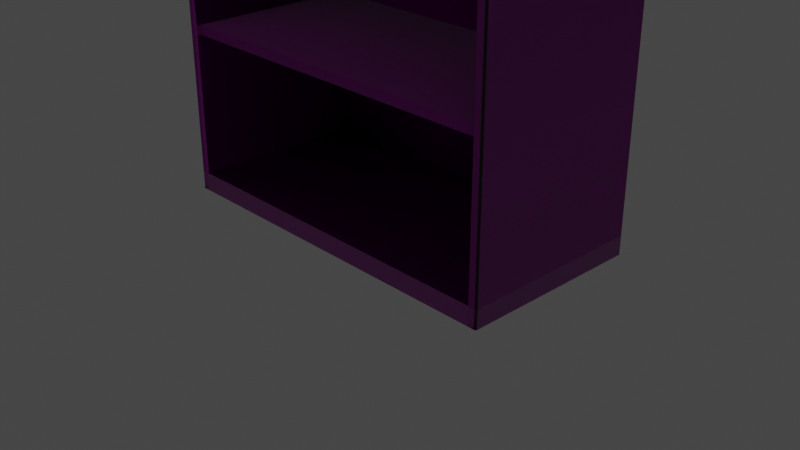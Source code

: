 # Source: Bookshelf.blend  (saved by Blender 2.93.20; exported with 4.5.12 LTS)
import bpy
from mathutils import Matrix  # noqa: F401  (used for matrix-valued properties, if any)

bpy.ops.wm.read_factory_settings(use_empty=True)
scene = bpy.context.scene
scene.name = 'Scene'

# ---- collections
col_collection = bpy.data.collections.new('Collection'); scene.collection.children.link(col_collection)

# ---- images (referenced by path relative to the original .blend; pixels are not part of the script)
import os
ASSET_DIR = os.environ.get("B2B_ASSET_DIR", "")  # directory of the original .blend (textures are referenced by path, not embedded)
HERE = os.path.dirname(os.path.abspath(__file__))  # packed textures are extracted next to this script under _unpacked/

def load_image(name, relpath, width, height, colorspace="sRGB"):
    """Load a texture the original file referenced (path relative to the .blend, or extracted next to this script)."""
    p = next((c for c in (os.path.join(HERE, relpath), os.path.join(ASSET_DIR, relpath)) if relpath and os.path.exists(c)), "")
    if p:
        img = bpy.data.images.load(p, check_existing=True)
        img.name = name
    else:  # same state as the original file: an image datablock whose file is absent (Cycles renders it pink)
        img = bpy.data.images.new(name, width, height)
        img.source = "FILE"
        img.filepath = "//" + (relpath or name)
    img.colorspace_settings.name = colorspace
    return img
img_wood032_1k_color_jpg = load_image('Wood032_1K_Color.jpg', 'Wood032_1K_Color.jpg', 1024, 1024, 'sRGB')
img_wood032_1k_normaldx_jpg = load_image('Wood032_1K_NormalDX.jpg', 'Wood032_1K_NormalDX.jpg', 1024, 1024, 'sRGB')
img_wood032_1k_roughness_jpg = load_image('Wood032_1K_Roughness.jpg', 'Wood032_1K_Roughness.jpg', 1024, 1024, 'sRGB')

# ---- materials (node trees are filled in below, after node groups)
mat_material = bpy.data.materials.new('Material')
mat_material.alpha_threshold = 0.0
mat_material.use_transparent_shadow = False
mat_material.line_color = (0.0, 0.0, 0.0, 1.0)

# ---- material node trees
mat_material.use_nodes = True; mat_material.node_tree.nodes.clear()
_N = mat_material.node_tree.nodes; _L = mat_material.node_tree.links
n0 = _N.new('ShaderNodeOutputMaterial'); n0.name = 'マテリアル出力'; n0.location = (388, 0)
n0.hide = True
n1 = _N.new('ShaderNodeTexImage'); n1.name = '画像テクスチャ'; n1.location = (-462, 15)
n1.image = img_wood032_1k_color_jpg
n2 = _N.new('ShaderNodeTexImage'); n2.name = '画像テクスチャ.002'; n2.location = (-464, -593)
n2.image = img_wood032_1k_normaldx_jpg
n3 = _N.new('ShaderNodeNormalMap'); n3.name = 'ノーマルマップ'; n3.location = (-150, -603)
n3.inputs[0].default_value = 4.0
n4 = _N.new('ShaderNodeBsdfPrincipled'); n4.name = 'Wood'; n4.location = (80, 10)
n4.inputs[3].default_value = 1.45
n4.inputs[13].default_value = 1.0
n4.inputs[27].default_value = (0.0, 0.0, 0.0, 1.0)
n4.inputs[28].default_value = 1.0
n5 = _N.new('ShaderNodeTexImage'); n5.name = '画像テクスチャ.003'; n5.location = (-466, -281)
n5.image = img_wood032_1k_roughness_jpg
n6 = _N.new('ShaderNodeTexCoord'); n6.name = 'テクスチャ座標'; n6.location = (-1212, -274)
n7 = _N.new('ShaderNodeMapping'); n7.name = 'マッピング'; n7.location = (-977, -271)
n7.inputs[3].default_value = (2.0, 2.0, 2.0)
_L.new(n4.outputs[0], n0.inputs[0])
_L.new(n1.outputs[0], n4.inputs[0])
_L.new(n6.outputs[2], n7.inputs[0])
_L.new(n7.outputs[0], n1.inputs[0])
_L.new(n7.outputs[0], n2.inputs[0])
_L.new(n7.outputs[0], n5.inputs[0])
_L.new(n2.outputs[0], n3.inputs[1])
_L.new(n3.outputs[0], n4.inputs[5])
_L.new(n5.outputs[0], n4.inputs[2])
n0.is_active_output = True

# ---- world
world_world = bpy.data.worlds.new('World'); scene.world = world_world
world_world.use_nodes = True; world_world.node_tree.nodes.clear()
_N = world_world.node_tree.nodes; _L = world_world.node_tree.links
n0 = _N.new('ShaderNodeOutputWorld'); n0.name = 'World Output'; n0.location = (300, 300)
n1 = _N.new('ShaderNodeBackground'); n1.name = 'Background'; n1.location = (10, 300)
n1.inputs[0].default_value = (0.05088, 0.05088, 0.05088, 1.0)
_L.new(n1.outputs[0], n0.inputs[0])
n0.is_active_output = True
world_world.color = (0.05088, 0.05088, 0.05088)
world_world.use_sun_shadow = False
world_world.sun_shadow_jitter_overblur = 0.0

# ---- cameras
cam_camera = bpy.data.cameras.new('Camera')
cam_camera.clip_end = 100.0
cam_camera.ortho_scale = 7.314

# ---- lights
light_light = bpy.data.lights.new('Light', 'POINT')
light_light.transmission_factor = 0.0
light_light.energy = 1000.0
light_light.shadow_soft_size = 0.1
light_light.shadow_maximum_resolution = 0.006
light_light.use_absolute_resolution = True

# ---- meshes
me_cube = bpy.data.meshes.new('Cube')
me_cube.from_pydata([(1.0, 1.0, 0.0), (1.0, -1.0, 0.0), (-1.0, 1.0, 0.0), (-1.0, -1.0, 0.0), (0.9512, 1.0, 0.0), (0.9512, 1.0, 0.2), (0.9512, 1.0, 0.0), (0.9512, -1.0, 0.0), (-0.9496, 1.0, 0.0), (-0.9496, 1.0, 0.0), (-0.9496, -1.0, 0.0), (-0.9496, 1.0, 0.2), (-0.9496, -1.0, 0.0), (-1.0, 0.9, 0.0), (1.0, 0.9, 0.2), (-1.0, 0.9, 0.2), (1.0, 0.9, 0.0), (-1.0, 0.9, 0.0), (1.0, 0.9, 0.0), (0.9512, 0.9, 0.0), (0.9512, 0.9, 0.2), (-0.9496, 0.9, 0.0), (-0.9496, 0.9, 0.2), (-0.9496, -1.0, 0.2), (1.0, 0.9, 0.2), (-1.0, 0.9, 0.2), (0.9512, 1.0, 0.2), (-0.9496, 1.0, 0.2), (0.9512, 0.9, 0.2), (-0.9496, 0.9, 0.2), (1.0, 0.9, 0.2), (-1.0, 0.9, 0.2), (0.9512, 1.0, 0.2), (-0.9496, 1.0, 0.2), (0.9512, 0.9, 0.2), (-0.9496, 0.9, 0.2), (0.9512, 0.9, 5.0), (-0.9496, 0.9, 5.0), (-0.9496, 0.9, 1.8), (-0.9496, 0.9, 3.4), (1.0, 0.9, 1.8), (1.0, 0.9, 3.4), (-0.9496, 1.0, 1.8), (-0.9496, 1.0, 3.4), (0.9512, 1.0, 3.4), (0.9512, 1.0, 1.8), (-1.0, 0.9, 1.8), (-1.0, 0.9, 3.4), (0.9512, 0.9, 3.4), (0.9512, 0.9, 1.8), (0.9512, 1.0, 1.7), (0.9512, 0.9, 1.7), (-0.9496, 0.9, 1.7), (1.0, 0.9, 1.7), (-0.9496, 1.0, 1.7), (-1.0, 0.9, 1.7), (-0.9496, 0.9, 3.32), (1.0, 0.9, 3.32), (-0.9496, 1.0, 3.32), (0.9512, 1.0, 3.32), (-1.0, 0.9, 3.32), (0.9512, 0.9, 3.32), (-0.9496, 0.9, 4.92), (1.0, 0.9, 4.92), (-0.9496, 1.0, 4.92), (-1.0, 0.9, 4.92), (0.9512, 1.0, 4.92), (0.9512, 0.9, 4.92), (0.9512, -0.9536, 3.4), (0.9512, -0.9536, 3.32), (-0.9496, -0.9536, 3.4), (-0.9496, -0.9536, 3.32), (0.9512, -0.95, 1.8), (0.9512, -0.95, 1.7), (-0.9496, -0.95, 1.8), (-0.9496, -0.95, 1.7), (0.9512, -0.95, 3.4), (0.9512, -0.95, 3.32), (-0.9496, -0.95, 3.4), (-0.9496, -0.95, 3.32), (0.9512, -0.95, 1.8), (0.9512, -0.95, 1.7), (-0.9496, -0.95, 1.8), (-0.9496, -0.95, 1.7), (0.9999, -0.9851, 0.1997), (0.9876, -0.9974, 0.1997), (0.9999, -0.9851, -0.0003114), (0.9876, -0.9974, -0.0003114), (0.9999, -0.9974, -0.0003114), (-0.9878, -0.9974, 0.1997), (-1.0, -0.9851, 0.1997), (-0.9878, -0.9974, -0.0003114), (-1.0, -0.9851, -0.0003114), (-1.0, -0.9974, -0.0003114), (-0.9878, -0.9974, 0.1997), (-1.0, -0.9851, 0.1997), (0.9999, -0.9851, 0.1997), (0.9876, -0.9974, 0.1997), (-0.9879, -0.9974, 0.1997), (-1.0, -0.9852, 0.1997), (0.9999, -0.9852, 0.1997), (0.9877, -0.9974, 0.1997), (-0.9497, -0.9974, 4.988), (-0.9497, -0.9856, 5.0), (-0.9882, -0.9974, 4.988), (-0.9883, -0.9856, 5.0), (-1.0, -0.9854, 4.988), (0.9999, 0.9026, 4.988), (0.9881, 0.9026, 5.0), (0.988, -0.9974, 4.988), (0.9999, -0.9854, 4.988), (0.9881, -0.9856, 5.0), (-1.0, 0.9026, 4.988), (-0.9883, 0.9026, 5.0), (-0.9883, 0.9909, 5.0), (0.9511, 1.003, 4.988), (0.9511, 0.9909, 5.0), (0.9881, 0.9909, 5.0), (0.9511, -0.9856, 5.0), (0.9511, -0.9974, 4.988), (-0.9497, 1.003, 4.988), (-0.9497, 0.9909, 5.0), (0.9999, -0.9853, 1.8), (0.9878, -0.9974, 1.8), (0.9999, -0.9854, 3.4), (0.9879, -0.9974, 3.4), (-0.9881, -0.9974, 1.8), (-1.0, -0.9853, 1.8), (-0.9882, -0.9974, 3.4), (-1.0, -0.9854, 3.4), (0.9878, -0.9974, 1.7), (0.9999, -0.9853, 1.7), (-1.0, -0.9853, 1.7), (-0.988, -0.9974, 1.7), (0.9879, -0.9974, 3.32), (0.9999, -0.9854, 3.32), (-1.0, -0.9854, 3.32), (-0.9881, -0.9974, 3.32), (0.988, -0.9974, 4.92), (0.9999, -0.9854, 4.92), (-1.0, -0.9854, 4.92), (-0.9882, -0.9974, 4.92), (-1.0, 0.9848, 0.2), (-0.9848, 1.0, 0.2), (-1.0, 0.9848, 0.0), (-0.9848, 1.0, 0.0), (-1.0, 1.0, 0.0), (-1.0, 0.9848, 0.2), (-0.9848, 1.0, 0.2), (-1.0, 0.9849, 0.2), (-0.9849, 1.0, 0.2), (-0.9852, 1.0, 3.4), (-1.0, 0.9852, 3.4), (-0.9851, 1.0, 1.8), (-1.0, 0.9851, 1.8), (-1.0, 0.985, 1.7), (-0.985, 1.0, 1.7), (-1.0, 0.9851, 3.32), (-0.9851, 1.0, 3.32), (-1.0, 0.9852, 4.92), (-0.9852, 1.0, 4.92), (-0.9853, 1.003, 4.988), (-1.0, 0.9878, 4.988), (-0.9917, 0.9942, 4.996), (0.9888, 1.0, 0.2), (1.0, 0.9888, 0.2), (0.9888, 1.0, 0.0), (1.0, 0.9888, 0.0), (1.0, 1.0, 0.0), (0.9888, 1.0, 0.2), (1.0, 0.9888, 0.2), (0.9889, 1.0, 0.2), (1.0, 0.9889, 0.2), (0.9891, 1.0, 1.8), (1.0, 0.9891, 1.8), (0.9891, 1.0, 3.4), (1.0, 0.9891, 3.4), (1.0, 0.989, 1.7), (0.989, 1.0, 1.7), (1.0, 0.9891, 3.32), (0.9891, 1.0, 3.32), (0.9892, 1.0, 4.92), (1.0, 0.9892, 4.92), (0.9999, 0.9918, 4.988), (0.9891, 1.003, 4.988), (0.9937, 0.9965, 4.994), (-0.9496, -0.9854, 0.2), (-0.9641, -0.999, 0.1999), (-0.9496, -1.0, 0.2), (-0.9641, -0.999, 3.4), (-0.9496, -1.0, 3.4), (-0.9641, -0.999, 1.8), (-0.9496, -0.9854, 1.8), (-0.9496, -0.9854, 1.7), (-0.9641, -0.999, 1.7), (-0.9496, -0.9983, 3.319), (-0.9641, -0.999, 3.32), (-0.9641, -0.999, 4.92), (-0.9496, -0.9969, 4.92), (-0.9496, -0.9994, 4.92), (0.9532, -0.9999, 0.2), (0.9532, -0.9999, -1.706e-05), (0.9493, -1.0, 0.0), (0.9512, -1.0, 0.0), (0.9532, -0.9999, 0.2), (0.9512, -0.9979, 0.2), (0.9532, -0.9999, 0.2), (0.9512, -0.9979, 0.2), (0.9535, -0.9515, 3.398), (0.9531, -0.9999, 3.4), (0.9512, -0.9981, 1.8), (0.9532, -0.9999, 1.8), (0.9532, -0.9999, 1.7), (0.9512, -0.9979, 1.7), (0.9531, -0.9999, 3.32), (0.9512, -1.0, 3.32), (0.9512, -0.9981, 4.92), (0.9531, -0.9999, 4.92), (0.9512, -0.9999, 4.922), (-0.9496, -1.0, 0.1953), (-0.9496, -0.9953, 0.2), (-0.9496, -1.0, 0.2), (-0.9543, -0.9997, 0.2), (0.9512, -0.9953, 0.2), (0.9512, -1.0, 0.1953), (0.9531, -0.9999, 0.2), (0.9512, -0.9979, 0.2), (-0.9496, -0.9969, 4.92), (-0.935, -1.0, 4.92), (0.9512, -0.9999, 4.922), (0.9512, -0.9981, 4.92)], [(62, 37), (52, 38), (56, 39), (49, 51), (48, 61), (36, 67)], [(20, 22, 220, 223), (10, 219, 222, 89, 91), (142, 15, 25, 147), (147, 25, 31, 149), (84, 14, 24, 96), (164, 5, 26, 169), (19, 18, 1, 7), (92, 90, 15, 13), (169, 26, 32, 171), (190, 39, 62, 198), (16, 86, 88, 1, 18), (8, 4, 6, 9), (21, 19, 7, 12), (8, 11, 5, 4), (203, 202, 10, 12, 7), (4, 5, 164, 166), (11, 143, 148, 27), (17, 21, 12, 3), (13, 144, 146, 2, 17), (88, 87, 201, 203, 7, 1), (221, 220, 22, 29, 23), (16, 14, 84, 86), (2, 9, 21, 17), (200, 85, 97, 204), (9, 6, 19, 21), (4, 166, 168, 0, 6), (6, 0, 18, 19), (14, 165, 170, 24), (10, 91, 93, 3, 12), (15, 90, 95, 25), (28, 205, 207, 34), (27, 148, 150, 33), (26, 27, 33, 32), (98, 187, 194, 133), (34, 207, 213, 51), (94, 23, 188, 187, 98), (13, 15, 142, 144), (89, 222, 221, 23, 94), (146, 145, 8, 9, 2), (93, 92, 13, 17, 3), (5, 11, 27, 26), (22, 20, 28, 29), (168, 167, 16, 18, 0), (159, 65, 112, 162), (131, 53, 40, 122), (117, 116, 36, 108), (121, 114, 113, 37), (171, 32, 50, 178), (204, 97, 101, 206), (29, 28, 34, 35), (24, 170, 172, 30), (96, 24, 30, 100), (25, 95, 99, 31), (149, 31, 55, 155), (141, 197, 199, 102, 104), (66, 64, 120, 115), (108, 36, 118, 111), (114, 121, 120, 161, 163), (139, 63, 107, 110), (70, 71, 56, 195, 190), (116, 121, 37, 36), (117, 108, 107, 183, 185), (37, 113, 105, 103), (63, 182, 183, 107), (154, 46, 60, 157), (42, 153, 158, 58), (52, 83, 81, 73, 75, 193), (192, 38, 56, 195), (46, 127, 136, 60), (47, 129, 140, 65), (173, 45, 59, 180), (175, 44, 66, 181), (118, 36, 37, 103), (133, 194, 191, 126), (218, 217, 138, 109, 119), (40, 174, 179, 57), (41, 176, 182, 63), (122, 40, 57, 135), (124, 41, 63, 139), (213, 210, 72, 73), (49, 210, 215, 61), (62, 67, 216, 230, 227, 198), (65, 140, 106, 112), (50, 54, 42, 45), (59, 58, 43, 44), (64, 160, 161, 120), (43, 151, 160, 64), (33, 150, 156, 54), (32, 33, 54, 50), (23, 29, 35, 186, 188), (209, 125, 138, 217), (53, 177, 174, 40), (206, 101, 130, 212), (35, 34, 51, 52), (30, 172, 177, 53), (100, 30, 53, 131), (31, 99, 132, 55), (152, 47, 65, 159), (155, 55, 46, 154), (45, 42, 58, 59), (192, 193, 75, 74), (216, 217, 218, 229, 230), (135, 57, 41, 124), (178, 50, 45, 173), (38, 192, 74, 72, 210, 49), (38, 49, 61, 56), (57, 179, 176, 41), (126, 191, 196, 137), (60, 136, 129, 47), (54, 156, 153, 42), (58, 158, 151, 43), (128, 189, 197, 141), (181, 66, 115, 184), (39, 48, 67, 62), (48, 208, 68, 76, 78, 39), (180, 59, 44, 175), (55, 132, 127, 46), (48, 208, 216, 67), (61, 69, 77, 79, 195, 56), (44, 43, 64, 66), (157, 60, 47, 152), (70, 68, 76, 78), (137, 196, 189, 128), (214, 134, 125, 209), (68, 208, 209, 214, 215, 69), (72, 74, 82, 80), (212, 130, 123, 211), (211, 123, 134, 214), (78, 76, 77, 79), (68, 69, 77, 76), (69, 71, 79, 77), (71, 70, 78, 79), (81, 80, 82, 83), (74, 75, 83, 82), (51, 81, 83, 52), (73, 72, 80, 81), (86, 87, 88), (91, 92, 93), (104, 105, 106), (109, 110, 111), (91, 89, 90, 92), (85, 87, 86, 84), (97, 85, 84, 96), (96, 100, 101, 97), (89, 94, 95, 90), (139, 110, 109, 138), (94, 98, 99, 95), (103, 105, 104, 102), (108, 111, 110, 107), (111, 118, 119, 109), (121, 116, 115, 120), (113, 114, 163, 162, 112), (116, 117, 185, 184, 115), (105, 113, 112, 106), (141, 104, 106, 140), (131, 122, 123, 130), (135, 124, 125, 134), (133, 126, 127, 132), (137, 128, 129, 136), (100, 131, 130, 101), (98, 133, 132, 99), (122, 135, 134, 123), (126, 137, 136, 127), (124, 139, 138, 125), (128, 141, 140, 129), (118, 103, 102, 119), (200, 204, 205, 226, 225), (144, 145, 146), (161, 162, 163), (143, 145, 144, 142), (142, 147, 148, 143), (150, 148, 147, 149), (156, 150, 149, 155), (160, 151, 152, 159), (158, 153, 154, 157), (153, 156, 155, 154), (151, 158, 157, 152), (161, 160, 159, 162), (145, 143, 11, 8), (166, 167, 168), (183, 184, 185), (165, 167, 166, 164), (164, 169, 170, 165), (169, 171, 172, 170), (178, 173, 174, 177), (180, 175, 176, 179), (171, 178, 177, 172), (173, 180, 179, 174), (175, 181, 182, 176), (181, 184, 183, 182), (167, 165, 14, 16), (186, 187, 188), (229, 218, 119, 102, 199, 228), (194, 187, 186, 193), (197, 189, 190, 198), (196, 191, 192, 195), (191, 194, 193, 192), (189, 196, 195, 190), (186, 35, 52, 193), (201, 202, 203), (20, 223, 226, 205, 28), (225, 224, 202, 201, 200), (207, 205, 204, 206), (213, 207, 206, 212), (216, 208, 209, 217), (215, 210, 211, 214), (210, 213, 212, 211), (87, 85, 200, 201), (219, 220, 221, 222), (223, 224, 225, 226), (219, 224, 223, 220), (202, 224, 219, 10), (229, 228, 227, 230), (197, 198, 227, 228, 199)])
_uv = me_cube.uv_layers.new(name='UVMap')
_uv.uv.foreach_set('vector', [0.1876, 0.6339, 0.367, 0.6339, 0.367, 0.8127, 0.1876, 0.8127, 0.4522, 0.08605, 0.4522, 0.1045, 0.4517, 0.1049, 0.4486, 0.1049, 0.4486, 0.08603, 0.6464, 0.8053, 0.6543, 0.8041, 0.6543, 0.8041, 0.6464, 0.8053, 0.1864, 0.6422, 0.1876, 0.6501, 0.1876, 0.6501, 0.1864, 0.6422, 0.5632, 0.2739, 0.5632, 0.4518, 0.5632, 0.4518, 0.5632, 0.2739, 0.1878, 0.4527, 0.1878, 0.4527, 0.1878, 0.4527, 0.1878, 0.4527, 0.3849, 0.4572, 0.3849, 0.4526, 0.5642, 0.4526, 0.5642, 0.4572, 0.1927, 0.09745, 0.1927, 0.07859, 0.3706, 0.07854, 0.3706, 0.0974, 0.1878, 0.4527, 0.1878, 0.4527, 0.1878, 0.4527, 0.1878, 0.4527, 0.2555, 0.1865, 0.2555, 0.007259, 0.3988, 0.007248, 0.3988, 0.1862, 0.1879, 0.6319, 0.1879, 0.4541, 0.1879, 0.4529, 0.1879, 0.4527, 0.1879, 0.6319, 0.1878, 0.4527, 0.1878, 0.4527, 0.1878, 0.4527, 0.1878, 0.4527, 0.3849, 0.6365, 0.3849, 0.4572, 0.5642, 0.4572, 0.5642, 0.6365, 0.9129, 0.8148, 0.8941, 0.8148, 0.8941, 0.6355, 0.913, 0.6355, 0.1876, 0.4527, 0.1876, 0.4527, 0.1876, 0.4527, 0.1876, 0.4527, 0.1876, 0.4527, 0.913, 0.6355, 0.8941, 0.6355, 0.8941, 0.6319, 0.913, 0.6319, 0.1878, 0.4527, 0.1878, 0.4527, 0.1878, 0.4527, 0.1878, 0.4527, 0.3849, 0.6413, 0.3849, 0.6365, 0.5642, 0.6365, 0.5642, 0.6413, 0.1878, 0.4527, 0.1878, 0.4527, 0.1878, 0.4527, 0.1878, 0.4527, 0.1878, 0.4527, 0.5604, 0.6461, 0.5604, 0.6449, 0.5606, 0.6417, 0.5607, 0.6415, 0.5607, 0.6415, 0.5607, 0.6461, 0.1876, 0.4527, 0.1876, 0.4527, 0.1876, 0.4527, 0.1876, 0.4527, 0.1876, 0.4527, 0.1785, 0.2627, 0.1785, 0.2816, 0.000664, 0.2815, 0.0006623, 0.2627, 0.3755, 0.6413, 0.3755, 0.6365, 0.3849, 0.6365, 0.3849, 0.6413, 0.6466, 0.6119, 0.6434, 0.6125, 0.6434, 0.6125, 0.6466, 0.6119, 0.3755, 0.6365, 0.3755, 0.4572, 0.3849, 0.4572, 0.3849, 0.6365, 0.1878, 0.4527, 0.1878, 0.4527, 0.1878, 0.4527, 0.1878, 0.4527, 0.1878, 0.4527, 0.3755, 0.4572, 0.3755, 0.4526, 0.3849, 0.4526, 0.3849, 0.4572, 0.4533, 0.9883, 0.4533, 0.9883, 0.4533, 0.9883, 0.4533, 0.9883, 0.562, 0.6413, 0.5613, 0.6448, 0.5609, 0.6459, 0.5607, 0.6459, 0.562, 0.6413, 0.2781, 0.4285, 0.1002, 0.4285, 0.1002, 0.4285, 0.2781, 0.4285, 0.1876, 0.4527, 0.1876, 0.4527, 0.1876, 0.4527, 0.1876, 0.4527, 0.1878, 0.4527, 0.1878, 0.4527, 0.1878, 0.4527, 0.1878, 0.4527, 0.1878, 0.4527, 0.1878, 0.4527, 0.1878, 0.4527, 0.1878, 0.4527, 0.004207, 0.8038, 0.004225, 0.8015, 0.1458, 0.8015, 0.1457, 0.8038, 0.8248, 0.1179, 0.8248, 0.2969, 0.6834, 0.2968, 0.6834, 0.1178, 0.6379, 0.617, 0.6415, 0.6162, 0.6415, 0.6162, 0.6401, 0.6165, 0.6379, 0.617, 0.3706, 0.0974, 0.3706, 0.07854, 0.3786, 0.07854, 0.3785, 0.0974, 0.645, 0.617, 0.6419, 0.6163, 0.6415, 0.6162, 0.6415, 0.6162, 0.645, 0.617, 0.1878, 0.4527, 0.1878, 0.4527, 0.1878, 0.4527, 0.1878, 0.4527, 0.1878, 0.4527, 0.1878, 0.6317, 0.1878, 0.6306, 0.1879, 0.4527, 0.1879, 0.4527, 0.1879, 0.632, 0.1878, 0.4527, 0.1878, 0.4527, 0.1878, 0.4527, 0.1878, 0.4527, 0.1876, 0.4527, 0.1876, 0.4527, 0.1876, 0.4527, 0.1876, 0.4527, 0.1878, 0.4527, 0.1878, 0.4527, 0.1878, 0.4527, 0.1878, 0.4527, 0.1878, 0.4527, 0.4493, 0.9909, 0.4493, 0.9828, 0.4557, 0.9831, 0.4557, 0.9911, 0.3107, 0.425, 0.3106, 0.6029, 0.3012, 0.6029, 0.3012, 0.425, 0.001138, 0.6395, 0.001138, 0.636, 0.009709, 0.636, 0.009461, 0.6395, 0.001138, 0.4566, 0.001138, 0.453, 0.009461, 0.453, 0.009709, 0.4567, 0.3755, 3.204e-06, 0.3791, 3.293e-06, 0.3791, 0.1415, 0.3755, 0.1415, 0.6414, 0.99, 0.6446, 0.9906, 0.6446, 0.9906, 0.6414, 0.99, 0.1876, 0.4527, 0.1876, 0.4527, 0.1876, 0.4527, 0.1876, 0.4527, 0.6413, 0.9906, 0.6496, 0.9915, 0.6496, 0.9915, 0.6413, 0.9906, 0.7508, 0.4514, 0.5729, 0.4514, 0.5729, 0.4514, 0.7508, 0.4514, 0.004355, 0.9828, 0.004204, 0.805, 0.004204, 0.805, 0.004355, 0.9828, 0.004361, 0.9908, 0.004355, 0.9828, 0.1458, 0.9828, 0.1458, 0.9908, 0.4496, 0.8038, 0.4496, 0.8015, 0.4496, 0.8001, 0.456, 0.8001, 0.456, 0.8038, 0.6881, 0.3155, 0.6882, 0.1361, 0.6946, 0.1361, 0.6946, 0.3155, 0.1003, 0.7268, 0.09678, 0.7266, 0.09677, 0.5487, 0.1003, 0.5487, 0.001138, 0.453, 0.001138, 0.4566, 0.0, 0.4566, 0.0, 0.4533, 0.000814, 0.4527, 0.007109, 0.425, 0.007065, 0.6029, 0.0006628, 0.6032, 0.0006771, 0.425, 0.3671, 0.6278, 0.3747, 0.6278, 0.3748, 0.4529, 0.3748, 0.632, 0.3671, 0.6322, 0.001138, 0.636, 0.001138, 0.4566, 0.009709, 0.4567, 0.009709, 0.636, 0.001138, 0.6395, 0.009461, 0.6395, 0.009433, 0.6406, 0.001022, 0.6406, 0.0005965, 0.64, 0.1003, 0.5436, 0.09669, 0.5439, 0.09669, 0.3658, 0.1003, 0.3658, 0.007065, 0.6029, 0.007064, 0.6113, 0.0006623, 0.6116, 0.0006628, 0.6032, 0.1552, 0.9908, 0.1552, 0.9828, 0.2985, 0.9828, 0.2985, 0.9909, 0.3938, 0.1361, 0.3938, 0.1328, 0.5372, 0.1328, 0.5372, 0.1361, 0.7526, 0.8098, 0.7527, 0.6353, 0.745, 0.635, 0.745, 0.635, 0.7527, 0.6353, 0.7527, 0.6319, 0.8108, 0.1822, 0.8108, 0.004261, 0.9541, 0.00425, 0.9541, 0.1834, 0.1552, 0.9828, 0.155, 0.8049, 0.2983, 0.8049, 0.2985, 0.9828, 0.306, 0.9828, 0.3059, 0.8049, 0.4492, 0.8049, 0.4493, 0.9828, 0.3755, 0.151, 0.3791, 0.151, 0.3791, 0.2944, 0.3755, 0.2944, 0.5447, 0.319, 0.5447, 0.3155, 0.6881, 0.3155, 0.6881, 0.3191, 0.1883, 0.4574, 0.1883, 0.6353, 0.008972, 0.6353, 0.008962, 0.4574, 0.1457, 0.8038, 0.1458, 0.8015, 0.1552, 0.8015, 0.1552, 0.8038, 0.4463, 0.8049, 0.4461, 0.8047, 0.446, 0.8015, 0.4525, 0.8015, 0.4525, 0.8049, 0.3012, 0.6029, 0.3012, 0.6113, 0.1579, 0.6113, 0.1579, 0.6029, 0.1504, 0.6029, 0.1504, 0.6113, 0.007064, 0.6113, 0.007065, 0.6029, 0.3012, 0.425, 0.3012, 0.6029, 0.1579, 0.6029, 0.1579, 0.425, 0.1504, 0.425, 0.1504, 0.6029, 0.007065, 0.6029, 0.007109, 0.425, 0.642, 0.6213, 0.6514, 0.6213, 0.6514, 0.6258, 0.642, 0.6258, 0.6361, 0.1273, 0.6361, 0.3064, 0.4928, 0.3065, 0.4928, 0.1272, 0.3671, 0.4543, 0.3671, 0.6337, 0.1881, 0.6337, 0.1881, 0.6337, 0.1882, 0.4543, 0.1882, 0.4543, 0.4493, 0.9828, 0.4492, 0.8049, 0.4556, 0.8049, 0.4557, 0.9831, 0.3843, 0.3155, 0.3843, 0.1361, 0.3938, 0.1361, 0.3938, 0.3155, 0.5372, 0.3155, 0.5372, 0.1361, 0.5447, 0.1361, 0.5447, 0.3155, 0.6882, 0.1361, 0.6882, 0.1328, 0.6946, 0.1327, 0.6946, 0.1361, 0.5447, 0.1361, 0.5447, 0.1328, 0.6882, 0.1328, 0.6882, 0.1361, 0.5585, 7.421e-06, 0.5618, 7.495e-06, 0.5618, 0.1415, 0.5585, 0.1415, 0.2428, 0.3155, 0.2428, 0.1361, 0.3843, 0.1361, 0.3843, 0.3155, 0.5632, 0.09603, 0.5632, 0.2753, 0.5632, 0.2753, 0.5632, 0.0974, 0.5632, 0.09603, 0.3026, 0.8047, 0.3026, 0.8015, 0.446, 0.8015, 0.4461, 0.8047, 0.3106, 0.6029, 0.3106, 0.6113, 0.3012, 0.6113, 0.3012, 0.6029, 0.0006895, 0.8047, 0.0006623, 0.8015, 0.1422, 0.8015, 0.1422, 0.8047, 0.1415, 0.8202, 0.1415, 0.9995, 0.0, 0.9995, 0.0, 0.8202, 0.452, 0.6029, 0.452, 0.6113, 0.3106, 0.6113, 0.3106, 0.6029, 0.4521, 0.425, 0.452, 0.6029, 0.3106, 0.6029, 0.3107, 0.425, 0.004355, 0.9828, 0.004204, 0.805, 0.1456, 0.8049, 0.1458, 0.9828, 0.306, 0.9909, 0.306, 0.9828, 0.4493, 0.9828, 0.4493, 0.9909, 0.1458, 0.9908, 0.1458, 0.9828, 0.1552, 0.9828, 0.1552, 0.9908, 0.3938, 0.3155, 0.3938, 0.1361, 0.5372, 0.1361, 0.5372, 0.3155, 0.7432, 0.6319, 0.7527, 0.6319, 0.7527, 0.6353, 0.7432, 0.6353, 0.3709, 0.4454, 0.3711, 0.4454, 0.3709, 0.4456, 0.3709, 0.4456, 0.3709, 0.4454, 0.1579, 0.425, 0.1579, 0.6029, 0.1504, 0.6029, 0.1504, 0.425, 0.3755, 0.1415, 0.3791, 0.1415, 0.3791, 0.151, 0.3755, 0.151, 0.564, 0.8111, 0.564, 0.6333, 0.564, 0.6366, 0.7434, 0.6366, 0.7434, 0.6321, 0.7434, 0.8111, 0.7508, 0.1794, 0.7508, 0.0, 0.8942, 2.325e-06, 0.8942, 0.1794, 0.1579, 0.6029, 0.1579, 0.6113, 0.1504, 0.6113, 0.1504, 0.6029, 0.1552, 0.8038, 0.1552, 0.8015, 0.2986, 0.8015, 0.2986, 0.8038, 0.2985, 0.9828, 0.2983, 0.8049, 0.3059, 0.8049, 0.306, 0.9828, 0.5585, 0.1415, 0.5618, 0.1415, 0.5618, 0.151, 0.5585, 0.151, 0.5372, 0.1361, 0.5372, 0.1328, 0.5447, 0.1328, 0.5447, 0.1361, 0.3062, 0.8038, 0.3062, 0.8015, 0.4496, 0.8015, 0.4496, 0.8038, 0.6881, 0.3191, 0.6881, 0.3155, 0.6946, 0.3155, 0.6946, 0.319, 0.7508, 0.3587, 0.7508, 0.1794, 0.8942, 0.1794, 0.8942, 0.3587, 0.1987, 0.6538, 0.1989, 0.8285, 0.1987, 0.8287, 0.1987, 0.8283, 0.01935, 0.8283, 0.01935, 0.6538, 0.3755, 0.2944, 0.3791, 0.2944, 0.3791, 0.302, 0.3755, 0.302, 0.1458, 0.9828, 0.1456, 0.8049, 0.155, 0.8049, 0.1552, 0.9828, 0.4568, 0.4859, 0.457, 0.6606, 0.3135, 0.6649, 0.3135, 0.4859, 0.7433, 0.6319, 0.5684, 0.6319, 0.5687, 0.6319, 0.5687, 0.4526, 0.5642, 0.4526, 0.7433, 0.4526, 0.5447, 0.3155, 0.5447, 0.1361, 0.6882, 0.1361, 0.6881, 0.3155, 0.2985, 0.9909, 0.2985, 0.9828, 0.306, 0.9828, 0.306, 0.9909, 0.3755, 0.4529, 0.3755, 0.6323, 0.3752, 0.6323, 0.3752, 0.4529, 0.2986, 0.8038, 0.2986, 0.8015, 0.3062, 0.8015, 0.3062, 0.8038, 0.2951, 0.8047, 0.2951, 0.8015, 0.3026, 0.8015, 0.3026, 0.8047, 0.6413, 0.4689, 0.6411, 0.4691, 0.6457, 0.4689, 0.6457, 0.4765, 0.6457, 0.4765, 0.6413, 0.4765, 0.1876, 0.632, 0.1876, 0.4527, 0.1876, 0.4527, 0.1876, 0.632, 0.1422, 0.8047, 0.1422, 0.8015, 0.1516, 0.8015, 0.1517, 0.8047, 0.1517, 0.8047, 0.1516, 0.8015, 0.2951, 0.8015, 0.2951, 0.8047, 0.3671, 0.8115, 0.3671, 0.6322, 0.3747, 0.6322, 0.3747, 0.8115, 0.5589, 0.6488, 0.5589, 0.6413, 0.5593, 0.6413, 0.5593, 0.6488, 0.5684, 0.6319, 0.5684, 0.4526, 0.5687, 0.4526, 0.5687, 0.6319, 0.3747, 0.6278, 0.3671, 0.6278, 0.3671, 0.6275, 0.3747, 0.6275, 0.1749, 0.6406, 0.1843, 0.6406, 0.1843, 0.82, 0.1749, 0.82, 0.7432, 0.6353, 0.7527, 0.6353, 0.7527, 0.6353, 0.7432, 0.6353, 0.3755, 0.6413, 0.55, 0.6413, 0.55, 0.8207, 0.3755, 0.8207, 0.55, 0.6413, 0.55, 0.6507, 0.55, 0.6507, 0.55, 0.6413, 0.5593, 0.6461, 0.5604, 0.6449, 0.5604, 0.6461, 0.5613, 0.6448, 0.562, 0.6463, 0.5609, 0.6459, 0.1879, 0.4514, 0.1868, 0.4525, 0.1868, 0.4514, 0.3744, 0.4518, 0.3755, 0.4518, 0.3744, 0.4529, 0.1915, 0.0974, 0.1915, 0.07854, 0.1927, 0.07859, 0.1927, 0.09745, 0.6314, 0.289, 0.6314, 0.2702, 0.6326, 0.2702, 0.6326, 0.289, 0.6434, 0.6125, 0.6434, 0.6125, 0.642, 0.6117, 0.642, 0.6117, 0.646, 0.9898, 0.646, 0.9898, 0.6446, 0.9906, 0.6446, 0.9906, 0.645, 0.617, 0.645, 0.617, 0.6464, 0.6162, 0.6464, 0.6162, 0.446, 0.8003, 0.4525, 0.8003, 0.4525, 0.8015, 0.446, 0.8015, 0.6379, 0.617, 0.6379, 0.617, 0.6365, 0.6162, 0.6365, 0.6162, 0.1916, 0.4529, 0.1879, 0.4529, 0.1879, 0.4518, 0.1915, 0.4518, 0.009461, 0.6395, 0.1876, 0.6395, 0.1875, 0.6406, 0.009433, 0.6406, 0.3744, 0.4529, 0.3709, 0.4529, 0.3709, 0.4518, 0.3744, 0.4518, 0.001138, 0.4566, 0.001138, 0.636, 0.0, 0.636, 0.0, 0.4566, 0.008645, 0.4527, 0.0003216, 0.4527, 0.0, 0.4523, 0.0005876, 0.4515, 0.008628, 0.4515, 0.001138, 0.636, 0.001138, 0.6395, 0.0005965, 0.64, 0.0, 0.6396, 0.0, 0.636, 0.1868, 0.4525, 0.008645, 0.4527, 0.008628, 0.4515, 0.1868, 0.4514, 0.4492, 0.8038, 0.4556, 0.8038, 0.4556, 0.8049, 0.4492, 0.8049, 0.1422, 0.8003, 0.1516, 0.8003, 0.1516, 0.8015, 0.1422, 0.8015, 0.2951, 0.8003, 0.3026, 0.8003, 0.3026, 0.8015, 0.2951, 0.8015, 0.1457, 0.8038, 0.1551, 0.8038, 0.155, 0.8049, 0.1456, 0.8049, 0.2984, 0.8038, 0.3059, 0.8038, 0.3059, 0.8049, 0.2983, 0.8049, 0.0006652, 0.8003, 0.1422, 0.8003, 0.1422, 0.8015, 0.0006623, 0.8015, 0.004253, 0.8038, 0.1457, 0.8038, 0.1456, 0.8049, 0.004204, 0.805, 0.1516, 0.8003, 0.2951, 0.8003, 0.2951, 0.8015, 0.1516, 0.8015, 0.1551, 0.8038, 0.2984, 0.8038, 0.2983, 0.8049, 0.155, 0.8049, 0.3026, 0.8003, 0.446, 0.8003, 0.446, 0.8015, 0.3026, 0.8015, 0.3059, 0.8038, 0.4492, 0.8038, 0.4492, 0.8049, 0.3059, 0.8049, 0.3709, 0.4529, 0.1916, 0.4529, 0.1915, 0.4518, 0.3709, 0.4518, 0.6466, 0.6119, 0.6466, 0.6119, 0.6467, 0.6117, 0.6467, 0.6117, 0.6466, 0.6119, 0.5631, 0.6413, 0.5631, 0.6433, 0.562, 0.6423, 0.5618, 0.4518, 0.5632, 0.4518, 0.5624, 0.4526, 0.8941, 0.8182, 0.9129, 0.8182, 0.913, 0.8196, 0.8941, 0.8196, 0.1878, 0.4527, 0.1878, 0.4527, 0.1878, 0.4547, 0.1878, 0.4547, 0.1876, 0.6406, 0.1876, 0.6406, 0.1864, 0.6422, 0.1864, 0.6422, 0.1457, 0.4299, 0.004211, 0.4299, 0.004204, 0.4285, 0.1457, 0.4285, 0.4496, 0.4299, 0.3062, 0.4299, 0.3062, 0.4285, 0.4496, 0.4285, 0.2986, 0.4299, 0.1552, 0.4299, 0.1552, 0.4285, 0.2986, 0.4285, 0.1552, 0.4299, 0.1457, 0.4299, 0.1457, 0.4285, 0.1552, 0.4285, 0.3062, 0.4299, 0.2986, 0.4299, 0.2986, 0.4285, 0.3062, 0.4285, 0.456, 0.4299, 0.4496, 0.4299, 0.4496, 0.4285, 0.456, 0.4285, 0.9129, 0.8182, 0.8941, 0.8182, 0.8941, 0.8148, 0.9129, 0.8148, 0.3755, 0.6422, 0.3755, 0.6437, 0.3748, 0.643, 0.5639, 0.4526, 0.5632, 0.4519, 0.5639, 0.4518, 0.1869, 0.2816, 0.1869, 0.2627, 0.188, 0.2627, 0.188, 0.2815, 0.4533, 0.9883, 0.4533, 0.9883, 0.4548, 0.9883, 0.4548, 0.9883, 0.6508, 0.9906, 0.6508, 0.9906, 0.6496, 0.9915, 0.6496, 0.9915, 0.3107, 0.6124, 0.3012, 0.6124, 0.3012, 0.6113, 0.3106, 0.6113, 0.1579, 0.6124, 0.1504, 0.6124, 0.1504, 0.6113, 0.1579, 0.6113, 0.4521, 0.6124, 0.3107, 0.6124, 0.3106, 0.6113, 0.452, 0.6113, 0.3012, 0.6124, 0.1579, 0.6124, 0.1579, 0.6113, 0.3012, 0.6113, 0.1504, 0.6124, 0.007108, 0.6124, 0.007064, 0.6113, 0.1504, 0.6113, 0.007108, 0.6124, 0.0007057, 0.6126, 0.0006623, 0.6116, 0.007064, 0.6113, 0.1869, 0.2627, 0.1869, 0.2816, 0.1785, 0.2816, 0.1785, 0.2627, 0.5628, 0.6473, 0.5642, 0.6461, 0.5642, 0.6474, 0.3709, 0.4456, 0.3709, 0.4456, 0.3709, 0.4518, 0.1915, 0.4518, 0.1916, 0.4454, 0.1929, 0.4454, 0.9518, 0.8548, 0.9518, 0.9964, 0.9505, 0.9964, 0.9505, 0.8548, 0.9518, 0.551, 0.9518, 0.6944, 0.9505, 0.6944, 0.9505, 0.551, 0.9518, 0.702, 0.9518, 0.8454, 0.9505, 0.8454, 0.9505, 0.702, 0.9518, 0.8454, 0.9518, 0.8548, 0.9505, 0.8548, 0.9505, 0.8454, 0.9518, 0.6944, 0.9518, 0.702, 0.9505, 0.702, 0.9505, 0.6944, 0.248, 0.3645, 0.248, 0.1865, 0.3894, 0.1865, 0.3894, 0.3645, 0.5606, 0.6417, 0.5607, 0.6413, 0.5607, 0.6415, 0.1876, 0.4527, 0.1876, 0.4527, 0.1876, 0.4527, 0.1876, 0.4527, 0.1876, 0.4527, 0.6282, 0.2891, 0.628, 0.2886, 0.6278, 0.2702, 0.6282, 0.2702, 0.6282, 0.2891, 0.1861, 0.6406, 0.1861, 0.6406, 0.1858, 0.6407, 0.1858, 0.6407, 0.6834, 0.2968, 0.8248, 0.2969, 0.8248, 0.2971, 0.6834, 0.297, 0.3135, 0.6649, 0.457, 0.6606, 0.4568, 0.6652, 0.3135, 0.6651, 0.8294, 0.8233, 0.8294, 0.9668, 0.8292, 0.9668, 0.8292, 0.8234, 0.8294, 0.9668, 0.8294, 0.9762, 0.8292, 0.9762, 0.8292, 0.9668, 0.6314, 0.2702, 0.6314, 0.289, 0.6282, 0.2891, 0.6282, 0.2702, 0.8872, 0.448, 0.8868, 0.448, 0.8868, 0.448, 0.8868, 0.4475, 0.3751, 0.4529, 0.3751, 0.4536, 0.3748, 0.4532, 0.3749, 0.4531, 0.8872, 0.448, 0.8872, 0.6273, 0.8868, 0.6273, 0.8868, 0.448, 0.9056, 0.6271, 0.8872, 0.6273, 0.8872, 0.448, 0.9056, 0.448, 0.1879, 0.6337, 0.1879, 0.4557, 0.1882, 0.4543, 0.1881, 0.6337, 0.188, 0.4529, 0.1882, 0.4543, 0.1882, 0.4543, 0.1879, 0.4557, 0.188, 0.4543])
me_cube.materials.append(mat_material)
me_cube.use_remesh_preserve_volume = False
me_cube.use_remesh_preserve_attributes = False
me_cube.use_mirror_vertex_groups = False
me_cube.update()

# ---- objects
ob_cube = bpy.data.objects.new('Cube', me_cube)
ob_light = bpy.data.objects.new('Light', light_light)
ob_camera = bpy.data.objects.new('Camera', cam_camera)

# ---- transforms, parenting, visibility, modifiers, constraints
ob_cube.location = (0.0, 0.0, 0.0)
ob_cube.scale = (2.0, 1.0, 1.0)
ob_cube.lock_rotations_4d = False
ob_cube.empty_display_type = 'ARROWS'
ob_cube.lineart.crease_threshold = 0.0
ob_light.location = (4.076, 1.005, 5.904)
ob_light.rotation_euler = (0.6503, 0.05522, 1.866)
ob_light.lock_rotations_4d = False
ob_light.empty_display_type = 'ARROWS'
ob_light.color = (0.0, 0.0, 0.0, 0.0)
ob_light.lineart.crease_threshold = 0.0
ob_camera.location = (7.359, -6.926, 4.958)
ob_camera.rotation_euler = (1.109, 0.0, 0.8149)
ob_camera.lock_rotations_4d = False
ob_camera.empty_display_type = 'ARROWS'
ob_camera.color = (0.0, 0.0, 0.0, 0.0)
ob_camera.display_type = 'WIRE'
ob_camera.lineart.crease_threshold = 0.0

# ---- collection membership
col_collection.objects.link(ob_cube)
col_collection.objects.link(ob_light)
col_collection.objects.link(ob_camera)

# ---- scene / render settings (as saved in the file)
scene.camera = ob_camera
scene.frame_start = 1; scene.frame_end = 250; scene.frame_set(1)
scene.render.engine = 'BLENDER_EEVEE_NEXT'
scene.cycles.use_denoising = False
scene.cycles.samples = 128
scene.cycles.sampling_pattern = 'TABULATED_SOBOL'
scene.cycles.use_adaptive_sampling = False
scene.cycles.use_light_tree = False
scene.view_settings.view_transform = 'Filmic'
bpy.context.view_layer.update()
